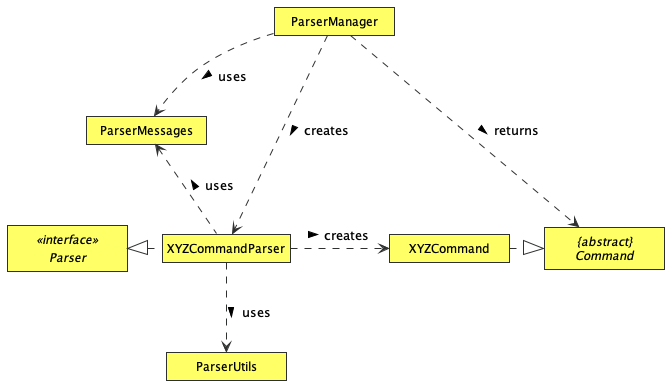

The diagram above was rendered by PlantUML. Its source (embedded in the PNG):
@startuml
'https://plantuml.com/class-diagram
!include Style.puml
hide empty members
skinparam minclassWidth 120
skinparam Padding 2

class ParserMessages LOGIC_COLOUR
class ParserManager LOGIC_COLOUR
class ParserUtils LOGIC_COLOUR
class XYZCommandParser LOGIC_COLOUR
class XYZCommand LOGIC_COLOUR
abstract class "{abstract}\nCommand" AS Command LOGIC_COLOUR
interface Parser <<interface>> LOGIC_COLOUR

ParserManager ..> ParserMessages : > uses
ParserManager .down.> XYZCommandParser : > creates
XYZCommandParser .left|> Parser
XYZCommandParser .up.> ParserMessages : > uses

XYZCommandParser ..> ParserUtils : > uses
XYZCommandParser ..> XYZCommand : > creates
XYZCommand -right[hidden]- XYZCommandParser
ParserManager -down[hidden]-XYZCommandParser

ParserManager ..> Command :> returns
XYZCommand .|> Command




@enduml